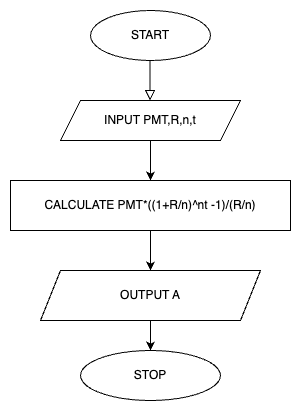

The diagram above was exported from draw.io. Its source (the exported page's mxGraphModel, read from the mxfile embedded in the PNG):
<mxGraphModel dx="954" dy="639" grid="1" gridSize="10" guides="1" tooltips="1" connect="1" arrows="1" fold="1" page="1" pageScale="1" pageWidth="827" pageHeight="1169" math="0" shadow="0">
  <root>
    <mxCell id="WIyWlLk6GJQsqaUBKTNV-0" />
    <mxCell id="WIyWlLk6GJQsqaUBKTNV-1" parent="WIyWlLk6GJQsqaUBKTNV-0" />
    <mxCell id="WIyWlLk6GJQsqaUBKTNV-2" value="" style="rounded=0;html=1;jettySize=auto;orthogonalLoop=1;fontSize=11;endArrow=block;endFill=0;endSize=8;strokeWidth=1;shadow=0;labelBackgroundColor=none;edgeStyle=orthogonalEdgeStyle;" parent="WIyWlLk6GJQsqaUBKTNV-1" edge="1">
      <mxGeometry relative="1" as="geometry">
        <mxPoint x="219.5" y="110" as="sourcePoint" />
        <mxPoint x="219.5" y="160" as="targetPoint" />
        <Array as="points">
          <mxPoint x="221" y="110" />
          <mxPoint x="221" y="120" />
          <mxPoint x="220" y="120" />
        </Array>
      </mxGeometry>
    </mxCell>
    <mxCell id="pxHVHooGvAvL_QZ-2Ln7-0" value="START" style="ellipse;whiteSpace=wrap;html=1;" parent="WIyWlLk6GJQsqaUBKTNV-1" vertex="1">
      <mxGeometry x="160" y="70" width="120" height="50" as="geometry" />
    </mxCell>
    <mxCell id="pxHVHooGvAvL_QZ-2Ln7-1" value="INPUT PMT,R,n,t" style="shape=parallelogram;perimeter=parallelogramPerimeter;whiteSpace=wrap;html=1;fixedSize=1;" parent="WIyWlLk6GJQsqaUBKTNV-1" vertex="1">
      <mxGeometry x="130" y="160" width="180" height="40" as="geometry" />
    </mxCell>
    <mxCell id="pxHVHooGvAvL_QZ-2Ln7-8" value="" style="endArrow=classic;html=1;rounded=0;exitX=0.5;exitY=1;exitDx=0;exitDy=0;" parent="WIyWlLk6GJQsqaUBKTNV-1" source="pxHVHooGvAvL_QZ-2Ln7-1" target="pxHVHooGvAvL_QZ-2Ln7-9" edge="1">
      <mxGeometry width="50" height="50" relative="1" as="geometry">
        <mxPoint x="440" y="360" as="sourcePoint" />
        <mxPoint x="220" y="260" as="targetPoint" />
      </mxGeometry>
    </mxCell>
    <mxCell id="pxHVHooGvAvL_QZ-2Ln7-9" value="CALCULATE PMT*((1+R/n)^nt -1)/(R/n)" style="rounded=0;whiteSpace=wrap;html=1;" parent="WIyWlLk6GJQsqaUBKTNV-1" vertex="1">
      <mxGeometry x="80" y="240" width="280" height="50" as="geometry" />
    </mxCell>
    <mxCell id="pxHVHooGvAvL_QZ-2Ln7-12" value="" style="endArrow=classic;html=1;rounded=0;exitX=0.5;exitY=1;exitDx=0;exitDy=0;" parent="WIyWlLk6GJQsqaUBKTNV-1" source="pxHVHooGvAvL_QZ-2Ln7-9" target="pxHVHooGvAvL_QZ-2Ln7-13" edge="1">
      <mxGeometry width="50" height="50" relative="1" as="geometry">
        <mxPoint x="440" y="360" as="sourcePoint" />
        <mxPoint x="220" y="330" as="targetPoint" />
      </mxGeometry>
    </mxCell>
    <mxCell id="pxHVHooGvAvL_QZ-2Ln7-13" value="OUTPUT A" style="shape=parallelogram;perimeter=parallelogramPerimeter;whiteSpace=wrap;html=1;fixedSize=1;" parent="WIyWlLk6GJQsqaUBKTNV-1" vertex="1">
      <mxGeometry x="110" y="330" width="220" height="50" as="geometry" />
    </mxCell>
    <mxCell id="pxHVHooGvAvL_QZ-2Ln7-15" value="" style="endArrow=classic;html=1;rounded=0;exitX=0.5;exitY=1;exitDx=0;exitDy=0;" parent="WIyWlLk6GJQsqaUBKTNV-1" source="pxHVHooGvAvL_QZ-2Ln7-13" edge="1">
      <mxGeometry width="50" height="50" relative="1" as="geometry">
        <mxPoint x="260" y="530" as="sourcePoint" />
        <mxPoint x="220" y="410" as="targetPoint" />
      </mxGeometry>
    </mxCell>
    <mxCell id="D3ygt2r27yVSaPPVgJol-0" value="STOP" style="ellipse;whiteSpace=wrap;html=1;" vertex="1" parent="WIyWlLk6GJQsqaUBKTNV-1">
      <mxGeometry x="150" y="410" width="140" height="50" as="geometry" />
    </mxCell>
  </root>
</mxGraphModel>